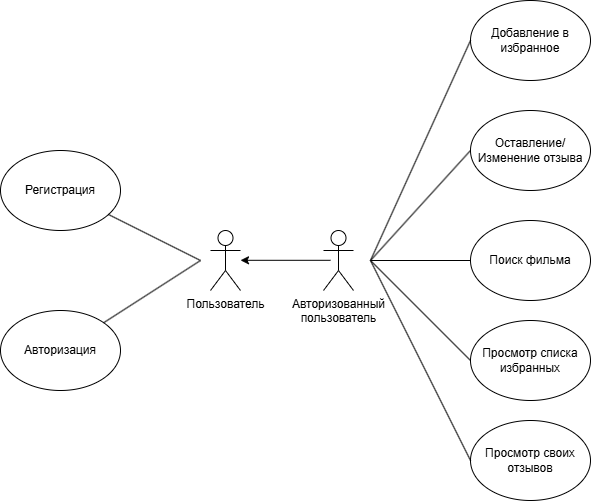

The diagram above was exported from draw.io. Its source (the exported page's mxGraphModel, read from the mxfile embedded in the PNG):
<mxGraphModel dx="1188" dy="619" grid="1" gridSize="10" guides="1" tooltips="1" connect="1" arrows="1" fold="1" page="1" pageScale="1" pageWidth="827" pageHeight="1169" math="0" shadow="0">
  <root>
    <mxCell id="0" />
    <mxCell id="1" parent="0" />
    <mxCell id="Hc9IYCdxn089U8EIXE01-1" value="Пользователь" style="shape=umlActor;verticalLabelPosition=bottom;verticalAlign=top;html=1;outlineConnect=0;" vertex="1" parent="1">
      <mxGeometry x="300" y="290" width="30" height="60" as="geometry" />
    </mxCell>
    <mxCell id="Hc9IYCdxn089U8EIXE01-2" value="Авторизованный&lt;div&gt;пользователь&lt;/div&gt;" style="shape=umlActor;verticalLabelPosition=bottom;verticalAlign=top;html=1;outlineConnect=0;" vertex="1" parent="1">
      <mxGeometry x="413" y="290" width="30" height="60" as="geometry" />
    </mxCell>
    <mxCell id="Hc9IYCdxn089U8EIXE01-3" style="edgeStyle=orthogonalEdgeStyle;rounded=0;orthogonalLoop=1;jettySize=auto;html=1;exitX=0;exitY=0.3333333333333333;exitDx=0;exitDy=0;exitPerimeter=0;entryX=1;entryY=0.3333333333333333;entryDx=0;entryDy=0;entryPerimeter=0;" edge="1" parent="1">
      <mxGeometry relative="1" as="geometry">
        <mxPoint x="420" y="319.8" as="sourcePoint" />
        <mxPoint x="330" y="319.8" as="targetPoint" />
      </mxGeometry>
    </mxCell>
    <mxCell id="Hc9IYCdxn089U8EIXE01-4" value="Регистрация" style="ellipse;whiteSpace=wrap;html=1;" vertex="1" parent="1">
      <mxGeometry x="90" y="210" width="120" height="80" as="geometry" />
    </mxCell>
    <mxCell id="Hc9IYCdxn089U8EIXE01-5" value="Авторизация" style="ellipse;whiteSpace=wrap;html=1;" vertex="1" parent="1">
      <mxGeometry x="90" y="370" width="120" height="80" as="geometry" />
    </mxCell>
    <mxCell id="Hc9IYCdxn089U8EIXE01-6" value="" style="endArrow=none;html=1;rounded=0;startFill=0;" edge="1" parent="1" target="Hc9IYCdxn089U8EIXE01-5">
      <mxGeometry width="50" height="50" relative="1" as="geometry">
        <mxPoint x="290" y="320" as="sourcePoint" />
        <mxPoint x="370" y="310" as="targetPoint" />
      </mxGeometry>
    </mxCell>
    <mxCell id="Hc9IYCdxn089U8EIXE01-7" value="" style="endArrow=none;html=1;rounded=0;startFill=0;" edge="1" parent="1" target="Hc9IYCdxn089U8EIXE01-4">
      <mxGeometry width="50" height="50" relative="1" as="geometry">
        <mxPoint x="290" y="320" as="sourcePoint" />
        <mxPoint x="290" y="260" as="targetPoint" />
      </mxGeometry>
    </mxCell>
    <mxCell id="Hc9IYCdxn089U8EIXE01-8" value="Оставление/Изменение отзыва" style="ellipse;whiteSpace=wrap;html=1;" vertex="1" parent="1">
      <mxGeometry x="560" y="170" width="120" height="80" as="geometry" />
    </mxCell>
    <mxCell id="Hc9IYCdxn089U8EIXE01-9" value="Поиск фильма" style="ellipse;whiteSpace=wrap;html=1;" vertex="1" parent="1">
      <mxGeometry x="560" y="280" width="120" height="80" as="geometry" />
    </mxCell>
    <mxCell id="Hc9IYCdxn089U8EIXE01-10" value="Просмотр своих отзывов" style="ellipse;whiteSpace=wrap;html=1;" vertex="1" parent="1">
      <mxGeometry x="560" y="480" width="120" height="80" as="geometry" />
    </mxCell>
    <mxCell id="Hc9IYCdxn089U8EIXE01-11" value="Просмотр списка избранных" style="ellipse;whiteSpace=wrap;html=1;" vertex="1" parent="1">
      <mxGeometry x="560" y="380" width="120" height="80" as="geometry" />
    </mxCell>
    <mxCell id="Hc9IYCdxn089U8EIXE01-12" value="Добавление в избранное" style="ellipse;whiteSpace=wrap;html=1;" vertex="1" parent="1">
      <mxGeometry x="560" y="60" width="120" height="80" as="geometry" />
    </mxCell>
    <mxCell id="Hc9IYCdxn089U8EIXE01-13" value="" style="endArrow=none;html=1;rounded=0;entryX=0;entryY=0.5;entryDx=0;entryDy=0;" edge="1" parent="1" target="Hc9IYCdxn089U8EIXE01-12">
      <mxGeometry width="50" height="50" relative="1" as="geometry">
        <mxPoint x="460" y="320" as="sourcePoint" />
        <mxPoint x="510" y="240" as="targetPoint" />
      </mxGeometry>
    </mxCell>
    <mxCell id="Hc9IYCdxn089U8EIXE01-14" value="" style="endArrow=none;html=1;rounded=0;entryX=0;entryY=0.5;entryDx=0;entryDy=0;" edge="1" parent="1" target="Hc9IYCdxn089U8EIXE01-8">
      <mxGeometry width="50" height="50" relative="1" as="geometry">
        <mxPoint x="460" y="320" as="sourcePoint" />
        <mxPoint x="540" y="260" as="targetPoint" />
      </mxGeometry>
    </mxCell>
    <mxCell id="Hc9IYCdxn089U8EIXE01-15" value="" style="endArrow=none;html=1;rounded=0;entryX=0;entryY=0.5;entryDx=0;entryDy=0;" edge="1" parent="1" target="Hc9IYCdxn089U8EIXE01-9">
      <mxGeometry width="50" height="50" relative="1" as="geometry">
        <mxPoint x="460" y="320" as="sourcePoint" />
        <mxPoint x="420" y="440" as="targetPoint" />
      </mxGeometry>
    </mxCell>
    <mxCell id="Hc9IYCdxn089U8EIXE01-16" value="" style="endArrow=none;html=1;rounded=0;exitX=0;exitY=0.5;exitDx=0;exitDy=0;" edge="1" parent="1" source="Hc9IYCdxn089U8EIXE01-11">
      <mxGeometry width="50" height="50" relative="1" as="geometry">
        <mxPoint x="440" y="500" as="sourcePoint" />
        <mxPoint x="460" y="320" as="targetPoint" />
      </mxGeometry>
    </mxCell>
    <mxCell id="Hc9IYCdxn089U8EIXE01-17" value="" style="endArrow=none;html=1;rounded=0;exitX=0;exitY=0.5;exitDx=0;exitDy=0;" edge="1" parent="1" source="Hc9IYCdxn089U8EIXE01-10">
      <mxGeometry width="50" height="50" relative="1" as="geometry">
        <mxPoint x="420" y="480" as="sourcePoint" />
        <mxPoint x="460" y="320" as="targetPoint" />
      </mxGeometry>
    </mxCell>
  </root>
</mxGraphModel>